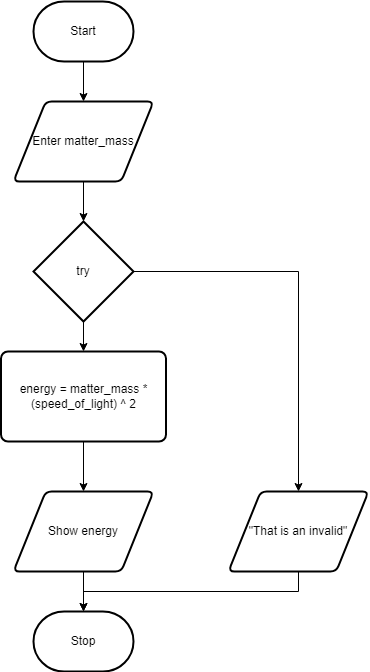

The diagram above was exported from draw.io. Its source (the exported page's mxGraphModel, read from the mxfile embedded in the PNG):
<mxGraphModel dx="333" dy="739" grid="1" gridSize="10" guides="1" tooltips="1" connect="1" arrows="1" fold="1" page="1" pageScale="1" pageWidth="850" pageHeight="1100" math="0" shadow="0">
  <root>
    <mxCell id="0" />
    <mxCell id="1" parent="0" />
    <mxCell id="4" style="edgeStyle=none;html=1;" parent="1" source="2" edge="1">
      <mxGeometry relative="1" as="geometry">
        <mxPoint x="375" y="160" as="targetPoint" />
      </mxGeometry>
    </mxCell>
    <mxCell id="2" value="Start" style="strokeWidth=2;html=1;shape=mxgraph.flowchart.terminator;whiteSpace=wrap;" parent="1" vertex="1">
      <mxGeometry x="325" y="60" width="100" height="60" as="geometry" />
    </mxCell>
    <mxCell id="5" style="edgeStyle=none;html=1;" parent="1" source="3" edge="1">
      <mxGeometry relative="1" as="geometry">
        <mxPoint x="375" y="280" as="targetPoint" />
      </mxGeometry>
    </mxCell>
    <mxCell id="3" value="Enter matter_mass" style="shape=parallelogram;html=1;strokeWidth=2;perimeter=parallelogramPerimeter;whiteSpace=wrap;rounded=1;arcSize=12;size=0.23;" parent="1" vertex="1">
      <mxGeometry x="305" y="160" width="140" height="80" as="geometry" />
    </mxCell>
    <mxCell id="9" style="edgeStyle=none;html=1;" parent="1" source="6" target="8" edge="1">
      <mxGeometry relative="1" as="geometry" />
    </mxCell>
    <mxCell id="17" style="edgeStyle=none;html=1;entryX=0.5;entryY=0;entryDx=0;entryDy=0;exitX=1;exitY=0.5;exitDx=0;exitDy=0;exitPerimeter=0;rounded=0;" parent="1" source="6" target="15" edge="1">
      <mxGeometry relative="1" as="geometry">
        <Array as="points">
          <mxPoint x="590" y="330" />
        </Array>
      </mxGeometry>
    </mxCell>
    <mxCell id="6" value="try" style="strokeWidth=2;html=1;shape=mxgraph.flowchart.decision;whiteSpace=wrap;" parent="1" vertex="1">
      <mxGeometry x="325" y="280" width="100" height="100" as="geometry" />
    </mxCell>
    <mxCell id="10" style="edgeStyle=none;html=1;" parent="1" source="8" edge="1">
      <mxGeometry relative="1" as="geometry">
        <mxPoint x="375" y="550" as="targetPoint" />
      </mxGeometry>
    </mxCell>
    <mxCell id="8" value="energy = matter_mass * (speed_of_light) ^ 2" style="rounded=1;whiteSpace=wrap;html=1;absoluteArcSize=1;arcSize=14;strokeWidth=2;" parent="1" vertex="1">
      <mxGeometry x="292.5" y="410" width="165" height="90" as="geometry" />
    </mxCell>
    <mxCell id="14" style="edgeStyle=none;html=1;entryX=0.5;entryY=0;entryDx=0;entryDy=0;entryPerimeter=0;" parent="1" source="11" target="12" edge="1">
      <mxGeometry relative="1" as="geometry" />
    </mxCell>
    <mxCell id="11" value="Show energy" style="shape=parallelogram;html=1;strokeWidth=2;perimeter=parallelogramPerimeter;whiteSpace=wrap;rounded=1;arcSize=12;size=0.23;" parent="1" vertex="1">
      <mxGeometry x="305" y="550" width="140" height="80" as="geometry" />
    </mxCell>
    <mxCell id="12" value="Stop" style="strokeWidth=2;html=1;shape=mxgraph.flowchart.terminator;whiteSpace=wrap;" parent="1" vertex="1">
      <mxGeometry x="325" y="670" width="100" height="60" as="geometry" />
    </mxCell>
    <mxCell id="18" style="edgeStyle=none;rounded=0;html=1;entryX=0.5;entryY=0;entryDx=0;entryDy=0;entryPerimeter=0;exitX=0.5;exitY=1;exitDx=0;exitDy=0;" parent="1" source="15" target="12" edge="1">
      <mxGeometry relative="1" as="geometry">
        <Array as="points">
          <mxPoint x="590" y="650" />
          <mxPoint x="375" y="650" />
        </Array>
      </mxGeometry>
    </mxCell>
    <mxCell id="15" value="&quot;That is an invalid&quot;" style="shape=parallelogram;html=1;strokeWidth=2;perimeter=parallelogramPerimeter;whiteSpace=wrap;rounded=1;arcSize=12;size=0.23;" parent="1" vertex="1">
      <mxGeometry x="520" y="550" width="140" height="80" as="geometry" />
    </mxCell>
  </root>
</mxGraphModel>